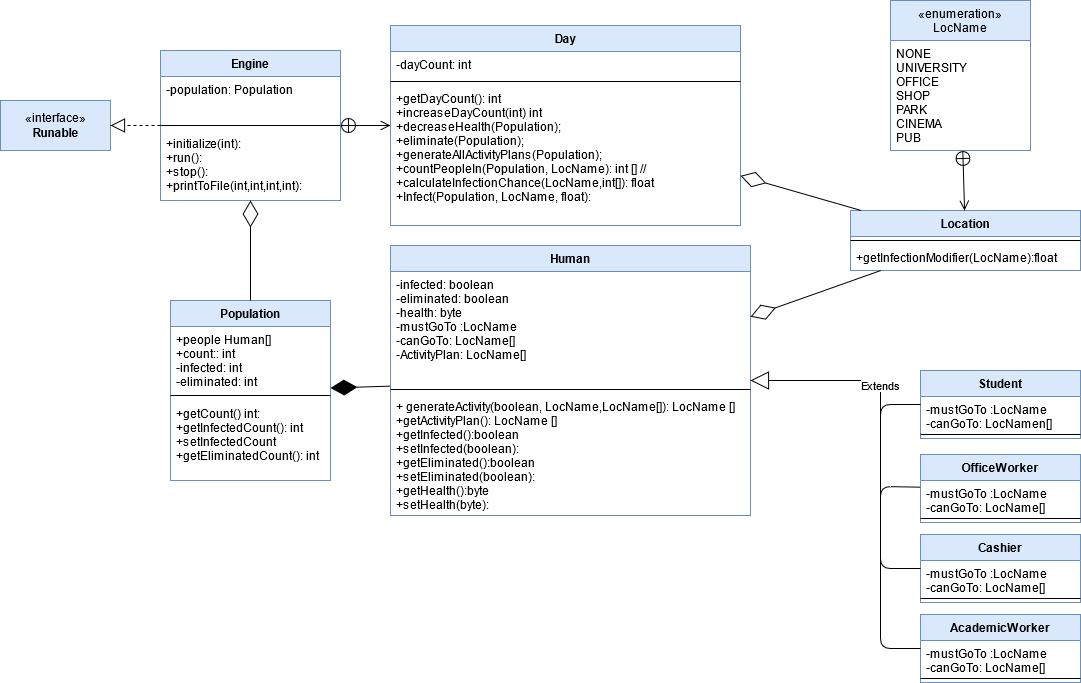

The diagram above was exported from draw.io. Its source (the exported page's mxGraphModel, read from the mxfile embedded in the PNG):
<mxGraphModel dx="1422" dy="1891" grid="1" gridSize="10" guides="1" tooltips="1" connect="1" arrows="1" fold="1" page="1" pageScale="1" pageWidth="850" pageHeight="1100" background="#ffffff" math="0" shadow="0">
  <root>
    <mxCell id="0" />
    <mxCell id="1" parent="0" />
    <mxCell id="qARYJYYxt6mRtkxhTY3r-7" value="Engine" style="swimlane;fontStyle=1;align=center;verticalAlign=top;childLayout=stackLayout;horizontal=1;startSize=26;horizontalStack=0;resizeParent=1;resizeParentMax=0;resizeLast=0;collapsible=1;marginBottom=0;rounded=0;sketch=0;strokeColor=#6c8ebf;fillColor=#dae8fc;" parent="1" vertex="1">
      <mxGeometry x="360" y="-50" width="180" height="150" as="geometry" />
    </mxCell>
    <mxCell id="qARYJYYxt6mRtkxhTY3r-8" value="-population: Population" style="text;strokeColor=none;fillColor=none;align=left;verticalAlign=top;spacingLeft=4;spacingRight=4;overflow=hidden;rotatable=0;points=[[0,0.5],[1,0.5]];portConstraint=eastwest;" parent="qARYJYYxt6mRtkxhTY3r-7" vertex="1">
      <mxGeometry y="26" width="180" height="44" as="geometry" />
    </mxCell>
    <mxCell id="qARYJYYxt6mRtkxhTY3r-9" value="" style="line;strokeWidth=1;fillColor=none;align=left;verticalAlign=middle;spacingTop=-1;spacingLeft=3;spacingRight=3;rotatable=0;labelPosition=right;points=[];portConstraint=eastwest;" parent="qARYJYYxt6mRtkxhTY3r-7" vertex="1">
      <mxGeometry y="70" width="180" height="10" as="geometry" />
    </mxCell>
    <mxCell id="qARYJYYxt6mRtkxhTY3r-10" value="+initialize(int):&#10;+run():&#10;+stop():&#10;+printToFile(int,int,int,int):&#10;&#10;&#10;&#10;" style="text;strokeColor=none;fillColor=none;align=left;verticalAlign=top;spacingLeft=4;spacingRight=4;overflow=hidden;rotatable=0;points=[[0,0.5],[1,0.5]];portConstraint=eastwest;" parent="qARYJYYxt6mRtkxhTY3r-7" vertex="1">
      <mxGeometry y="80" width="180" height="70" as="geometry" />
    </mxCell>
    <mxCell id="qARYJYYxt6mRtkxhTY3r-41" value="Population" style="swimlane;fontStyle=1;align=center;verticalAlign=top;childLayout=stackLayout;horizontal=1;startSize=26;horizontalStack=0;resizeParent=1;resizeParentMax=0;resizeLast=0;collapsible=1;marginBottom=0;fillColor=#dae8fc;strokeColor=#6c8ebf;" parent="1" vertex="1">
      <mxGeometry x="370" y="200" width="160" height="180" as="geometry" />
    </mxCell>
    <mxCell id="qARYJYYxt6mRtkxhTY3r-42" value="+people Human[]&#10;+count:: int&#10;-infected: int&#10;-eliminated: int&#10;&#10;&#10;" style="text;strokeColor=none;fillColor=none;align=left;verticalAlign=top;spacingLeft=4;spacingRight=4;overflow=hidden;rotatable=0;points=[[0,0.5],[1,0.5]];portConstraint=eastwest;" parent="qARYJYYxt6mRtkxhTY3r-41" vertex="1">
      <mxGeometry y="26" width="160" height="64" as="geometry" />
    </mxCell>
    <mxCell id="qARYJYYxt6mRtkxhTY3r-43" value="" style="line;strokeWidth=1;fillColor=none;align=left;verticalAlign=middle;spacingTop=-1;spacingLeft=3;spacingRight=3;rotatable=0;labelPosition=right;points=[];portConstraint=eastwest;" parent="qARYJYYxt6mRtkxhTY3r-41" vertex="1">
      <mxGeometry y="90" width="160" height="10" as="geometry" />
    </mxCell>
    <mxCell id="qARYJYYxt6mRtkxhTY3r-81" value="+getCount() int:&#10;+getInfectedCount(): int&#10;+setInfectedCount&#10;+getEliminatedCount(): int&#10;" style="text;strokeColor=none;fillColor=none;align=left;verticalAlign=top;spacingLeft=4;spacingRight=4;overflow=hidden;rotatable=0;points=[[0,0.5],[1,0.5]];portConstraint=eastwest;" parent="qARYJYYxt6mRtkxhTY3r-41" vertex="1">
      <mxGeometry y="100" width="160" height="80" as="geometry" />
    </mxCell>
    <mxCell id="qARYJYYxt6mRtkxhTY3r-45" value="" style="endArrow=diamondThin;endFill=0;endSize=24;html=1;" parent="1" source="qARYJYYxt6mRtkxhTY3r-41" target="qARYJYYxt6mRtkxhTY3r-7" edge="1">
      <mxGeometry width="160" relative="1" as="geometry">
        <mxPoint x="680" y="159" as="sourcePoint" />
        <mxPoint x="670" y="230" as="targetPoint" />
      </mxGeometry>
    </mxCell>
    <mxCell id="qARYJYYxt6mRtkxhTY3r-47" value="Human" style="swimlane;fontStyle=1;align=center;verticalAlign=top;childLayout=stackLayout;horizontal=1;startSize=26;horizontalStack=0;resizeParent=1;resizeParentMax=0;resizeLast=0;collapsible=1;marginBottom=0;fillColor=#dae8fc;strokeColor=#6c8ebf;" parent="1" vertex="1">
      <mxGeometry x="590" y="145" width="360" height="270" as="geometry">
        <mxRectangle x="590" y="145" width="70" height="26" as="alternateBounds" />
      </mxGeometry>
    </mxCell>
    <mxCell id="qARYJYYxt6mRtkxhTY3r-48" value="-infected: boolean&#10;-eliminated: boolean&#10;-health: byte&#10;-mustGoTo :LocName&#10;-canGoTo: LocName[]&#10;-ActivityPlan: LocName[]" style="text;strokeColor=none;fillColor=none;align=left;verticalAlign=top;spacingLeft=4;spacingRight=4;overflow=hidden;rotatable=0;points=[[0,0.5],[1,0.5]];portConstraint=eastwest;" parent="qARYJYYxt6mRtkxhTY3r-47" vertex="1">
      <mxGeometry y="26" width="360" height="114" as="geometry" />
    </mxCell>
    <mxCell id="qARYJYYxt6mRtkxhTY3r-49" value="" style="line;strokeWidth=1;fillColor=none;align=left;verticalAlign=middle;spacingTop=-1;spacingLeft=3;spacingRight=3;rotatable=0;labelPosition=right;points=[];portConstraint=eastwest;" parent="qARYJYYxt6mRtkxhTY3r-47" vertex="1">
      <mxGeometry y="140" width="360" height="8" as="geometry" />
    </mxCell>
    <mxCell id="qARYJYYxt6mRtkxhTY3r-50" value="+ generateActivity(boolean, LocName,LocName[]): LocName []&#10;+getActivityPlan(): LocName []&#10;+getInfected():boolean&#10;+setInfected(boolean):&#10;+getEliminated():boolean&#10;+setEliminated(boolean):&#10;+getHealth():byte&#10;+setHealth(byte):&#10;&#10;&#10;" style="text;strokeColor=none;fillColor=none;align=left;verticalAlign=top;spacingLeft=4;spacingRight=4;overflow=hidden;rotatable=0;points=[[0,0.5],[1,0.5]];portConstraint=eastwest;" parent="qARYJYYxt6mRtkxhTY3r-47" vertex="1">
      <mxGeometry y="148" width="360" height="122" as="geometry" />
    </mxCell>
    <mxCell id="qARYJYYxt6mRtkxhTY3r-51" value="" style="endArrow=diamondThin;endFill=1;endSize=24;html=1;" parent="1" source="qARYJYYxt6mRtkxhTY3r-47" target="qARYJYYxt6mRtkxhTY3r-41" edge="1">
      <mxGeometry width="160" relative="1" as="geometry">
        <mxPoint x="620" y="330" as="sourcePoint" />
        <mxPoint x="780" y="330" as="targetPoint" />
      </mxGeometry>
    </mxCell>
    <mxCell id="qARYJYYxt6mRtkxhTY3r-54" value="Extends" style="endArrow=block;endSize=16;endFill=0;html=1;" parent="1" target="qARYJYYxt6mRtkxhTY3r-47" edge="1">
      <mxGeometry width="160" relative="1" as="geometry">
        <mxPoint x="1080" y="420" as="sourcePoint" />
        <mxPoint x="940" y="170" as="targetPoint" />
        <Array as="points">
          <mxPoint x="1080" y="280" />
        </Array>
      </mxGeometry>
    </mxCell>
    <mxCell id="qARYJYYxt6mRtkxhTY3r-59" value="«interface»&lt;br&gt;&lt;b&gt;Runable&lt;/b&gt;" style="html=1;fillColor=#dae8fc;strokeColor=#6c8ebf;" parent="1" vertex="1">
      <mxGeometry x="200" width="110" height="50" as="geometry" />
    </mxCell>
    <mxCell id="qARYJYYxt6mRtkxhTY3r-60" value="" style="endArrow=block;dashed=1;endFill=0;endSize=12;html=1;" parent="1" source="qARYJYYxt6mRtkxhTY3r-7" target="qARYJYYxt6mRtkxhTY3r-59" edge="1">
      <mxGeometry width="160" relative="1" as="geometry">
        <mxPoint x="650" y="80" as="sourcePoint" />
        <mxPoint x="810" y="80" as="targetPoint" />
      </mxGeometry>
    </mxCell>
    <mxCell id="qARYJYYxt6mRtkxhTY3r-61" value="Student" style="swimlane;fontStyle=1;align=center;verticalAlign=top;childLayout=stackLayout;horizontal=1;startSize=26;horizontalStack=0;resizeParent=1;resizeParentMax=0;resizeLast=0;collapsible=1;marginBottom=0;fillColor=#dae8fc;strokeColor=#6c8ebf;" parent="1" vertex="1">
      <mxGeometry x="1120" y="270" width="160" height="68" as="geometry" />
    </mxCell>
    <mxCell id="qARYJYYxt6mRtkxhTY3r-62" value="-mustGoTo :LocName&#10;-canGoTo: LocNamen[]" style="text;strokeColor=none;fillColor=none;align=left;verticalAlign=top;spacingLeft=4;spacingRight=4;overflow=hidden;rotatable=0;points=[[0,0.5],[1,0.5]];portConstraint=eastwest;" parent="qARYJYYxt6mRtkxhTY3r-61" vertex="1">
      <mxGeometry y="26" width="160" height="34" as="geometry" />
    </mxCell>
    <mxCell id="qARYJYYxt6mRtkxhTY3r-63" value="" style="line;strokeWidth=1;fillColor=none;align=left;verticalAlign=middle;spacingTop=-1;spacingLeft=3;spacingRight=3;rotatable=0;labelPosition=right;points=[];portConstraint=eastwest;" parent="qARYJYYxt6mRtkxhTY3r-61" vertex="1">
      <mxGeometry y="60" width="160" height="8" as="geometry" />
    </mxCell>
    <mxCell id="qARYJYYxt6mRtkxhTY3r-109" value="«enumeration»&#10;LocName" style="swimlane;fontStyle=0;childLayout=stackLayout;horizontal=1;startSize=40;fillColor=#dae8fc;horizontalStack=0;resizeParent=1;resizeParentMax=0;resizeLast=0;collapsible=1;marginBottom=0;strokeColor=#6c8ebf;" parent="1" vertex="1">
      <mxGeometry x="1090" y="-100" width="140" height="150" as="geometry" />
    </mxCell>
    <mxCell id="qARYJYYxt6mRtkxhTY3r-110" value="NONE&#10;UNIVERSITY&#10;OFFICE&#10;SHOP&#10;PARK&#10;CINEMA&#10;PUB&#10;" style="text;align=left;verticalAlign=top;spacingLeft=4;spacingRight=4;overflow=hidden;rotatable=0;points=[[0,0.5],[1,0.5]];portConstraint=eastwest;" parent="qARYJYYxt6mRtkxhTY3r-109" vertex="1">
      <mxGeometry y="40" width="140" height="110" as="geometry" />
    </mxCell>
    <mxCell id="qARYJYYxt6mRtkxhTY3r-119" value="" style="endArrow=open;startArrow=circlePlus;endFill=0;startFill=0;endSize=8;html=1;" parent="1" source="qARYJYYxt6mRtkxhTY3r-7" target="qARYJYYxt6mRtkxhTY3r-120" edge="1">
      <mxGeometry width="160" relative="1" as="geometry">
        <mxPoint x="781.5992647058824" y="180" as="sourcePoint" />
        <mxPoint x="250" y="25" as="targetPoint" />
      </mxGeometry>
    </mxCell>
    <mxCell id="qARYJYYxt6mRtkxhTY3r-120" value="Day" style="swimlane;fontStyle=1;align=center;verticalAlign=top;childLayout=stackLayout;horizontal=1;startSize=26;horizontalStack=0;resizeParent=1;resizeParentMax=0;resizeLast=0;collapsible=1;marginBottom=0;fillColor=#dae8fc;strokeColor=#6c8ebf;" parent="1" vertex="1">
      <mxGeometry x="590" y="-75" width="350" height="200" as="geometry" />
    </mxCell>
    <mxCell id="qARYJYYxt6mRtkxhTY3r-121" value="-dayCount: int" style="text;strokeColor=none;fillColor=none;align=left;verticalAlign=top;spacingLeft=4;spacingRight=4;overflow=hidden;rotatable=0;points=[[0,0.5],[1,0.5]];portConstraint=eastwest;" parent="qARYJYYxt6mRtkxhTY3r-120" vertex="1">
      <mxGeometry y="26" width="350" height="26" as="geometry" />
    </mxCell>
    <mxCell id="qARYJYYxt6mRtkxhTY3r-122" value="" style="line;strokeWidth=1;fillColor=none;align=left;verticalAlign=middle;spacingTop=-1;spacingLeft=3;spacingRight=3;rotatable=0;labelPosition=right;points=[];portConstraint=eastwest;" parent="qARYJYYxt6mRtkxhTY3r-120" vertex="1">
      <mxGeometry y="52" width="350" height="8" as="geometry" />
    </mxCell>
    <mxCell id="qARYJYYxt6mRtkxhTY3r-123" value="+getDayCount(): int&#10;+increaseDayCount(int) int&#10;+decreaseHealth(Population);&#10;+eliminate(Population);&#10;+generateAllActivityPlans(Population);&#10;+countPeopleIn(Population, LocName): int [] //&#10;+calculateInfectionChance(LocName,int[]): float&#10;+Infect(Population, LocName, float):&#10; &#10;" style="text;strokeColor=none;fillColor=none;align=left;verticalAlign=top;spacingLeft=4;spacingRight=4;overflow=hidden;rotatable=0;points=[[0,0.5],[1,0.5]];portConstraint=eastwest;" parent="qARYJYYxt6mRtkxhTY3r-120" vertex="1">
      <mxGeometry y="60" width="350" height="140" as="geometry" />
    </mxCell>
    <mxCell id="qARYJYYxt6mRtkxhTY3r-124" value="OfficeWorker" style="swimlane;fontStyle=1;align=center;verticalAlign=top;childLayout=stackLayout;horizontal=1;startSize=26;horizontalStack=0;resizeParent=1;resizeParentMax=0;resizeLast=0;collapsible=1;marginBottom=0;fillColor=#dae8fc;strokeColor=#6c8ebf;" parent="1" vertex="1">
      <mxGeometry x="1120" y="354" width="160" height="68" as="geometry" />
    </mxCell>
    <mxCell id="qARYJYYxt6mRtkxhTY3r-125" value="-mustGoTo :LocName&#10;-canGoTo: LocName[]" style="text;strokeColor=none;fillColor=none;align=left;verticalAlign=top;spacingLeft=4;spacingRight=4;overflow=hidden;rotatable=0;points=[[0,0.5],[1,0.5]];portConstraint=eastwest;" parent="qARYJYYxt6mRtkxhTY3r-124" vertex="1">
      <mxGeometry y="26" width="160" height="34" as="geometry" />
    </mxCell>
    <mxCell id="qARYJYYxt6mRtkxhTY3r-126" value="" style="line;strokeWidth=1;fillColor=none;align=left;verticalAlign=middle;spacingTop=-1;spacingLeft=3;spacingRight=3;rotatable=0;labelPosition=right;points=[];portConstraint=eastwest;" parent="qARYJYYxt6mRtkxhTY3r-124" vertex="1">
      <mxGeometry y="60" width="160" height="8" as="geometry" />
    </mxCell>
    <mxCell id="qARYJYYxt6mRtkxhTY3r-128" value="AcademicWorker" style="swimlane;fontStyle=1;align=center;verticalAlign=top;childLayout=stackLayout;horizontal=1;startSize=26;horizontalStack=0;resizeParent=1;resizeParentMax=0;resizeLast=0;collapsible=1;marginBottom=0;fillColor=#dae8fc;strokeColor=#6c8ebf;" parent="1" vertex="1">
      <mxGeometry x="1120" y="514" width="160" height="68" as="geometry" />
    </mxCell>
    <mxCell id="qARYJYYxt6mRtkxhTY3r-129" value="-mustGoTo :LocName&#10;-canGoTo: LocName[]" style="text;strokeColor=none;fillColor=none;align=left;verticalAlign=top;spacingLeft=4;spacingRight=4;overflow=hidden;rotatable=0;points=[[0,0.5],[1,0.5]];portConstraint=eastwest;" parent="qARYJYYxt6mRtkxhTY3r-128" vertex="1">
      <mxGeometry y="26" width="160" height="34" as="geometry" />
    </mxCell>
    <mxCell id="qARYJYYxt6mRtkxhTY3r-130" value="" style="line;strokeWidth=1;fillColor=none;align=left;verticalAlign=middle;spacingTop=-1;spacingLeft=3;spacingRight=3;rotatable=0;labelPosition=right;points=[];portConstraint=eastwest;" parent="qARYJYYxt6mRtkxhTY3r-128" vertex="1">
      <mxGeometry y="60" width="160" height="8" as="geometry" />
    </mxCell>
    <mxCell id="qARYJYYxt6mRtkxhTY3r-131" value="Cashier" style="swimlane;fontStyle=1;align=center;verticalAlign=top;childLayout=stackLayout;horizontal=1;startSize=26;horizontalStack=0;resizeParent=1;resizeParentMax=0;resizeLast=0;collapsible=1;marginBottom=0;fillColor=#dae8fc;strokeColor=#6c8ebf;" parent="1" vertex="1">
      <mxGeometry x="1120" y="434" width="160" height="68" as="geometry" />
    </mxCell>
    <mxCell id="qARYJYYxt6mRtkxhTY3r-132" value="-mustGoTo :LocName&#10;-canGoTo: LocName[]" style="text;strokeColor=none;fillColor=none;align=left;verticalAlign=top;spacingLeft=4;spacingRight=4;overflow=hidden;rotatable=0;points=[[0,0.5],[1,0.5]];portConstraint=eastwest;" parent="qARYJYYxt6mRtkxhTY3r-131" vertex="1">
      <mxGeometry y="26" width="160" height="34" as="geometry" />
    </mxCell>
    <mxCell id="qARYJYYxt6mRtkxhTY3r-133" value="" style="line;strokeWidth=1;fillColor=none;align=left;verticalAlign=middle;spacingTop=-1;spacingLeft=3;spacingRight=3;rotatable=0;labelPosition=right;points=[];portConstraint=eastwest;" parent="qARYJYYxt6mRtkxhTY3r-131" vertex="1">
      <mxGeometry y="60" width="160" height="8" as="geometry" />
    </mxCell>
    <mxCell id="qARYJYYxt6mRtkxhTY3r-134" value="" style="endArrow=none;html=1;fontSize=11;" parent="1" source="qARYJYYxt6mRtkxhTY3r-128" edge="1">
      <mxGeometry width="50" height="50" relative="1" as="geometry">
        <mxPoint x="800" y="354" as="sourcePoint" />
        <mxPoint x="1080" y="426" as="targetPoint" />
        <Array as="points">
          <mxPoint x="1080" y="548" />
        </Array>
      </mxGeometry>
    </mxCell>
    <mxCell id="qARYJYYxt6mRtkxhTY3r-136" value="" style="endArrow=none;html=1;fontSize=11;" parent="1" source="qARYJYYxt6mRtkxhTY3r-131" edge="1">
      <mxGeometry width="50" height="50" relative="1" as="geometry">
        <mxPoint x="1070" y="434" as="sourcePoint" />
        <mxPoint x="1080" y="426" as="targetPoint" />
        <Array as="points">
          <mxPoint x="1080" y="468" />
        </Array>
      </mxGeometry>
    </mxCell>
    <mxCell id="qARYJYYxt6mRtkxhTY3r-137" value="" style="endArrow=none;html=1;fontSize=11;" parent="1" target="qARYJYYxt6mRtkxhTY3r-124" edge="1">
      <mxGeometry width="50" height="50" relative="1" as="geometry">
        <mxPoint x="1080" y="426" as="sourcePoint" />
        <mxPoint x="1120" y="384" as="targetPoint" />
        <Array as="points">
          <mxPoint x="1080" y="386" />
        </Array>
      </mxGeometry>
    </mxCell>
    <mxCell id="qARYJYYxt6mRtkxhTY3r-138" value="" style="endArrow=none;html=1;fontSize=11;" parent="1" source="qARYJYYxt6mRtkxhTY3r-61" edge="1">
      <mxGeometry width="50" height="50" relative="1" as="geometry">
        <mxPoint x="1060" y="276" as="sourcePoint" />
        <mxPoint x="1080" y="426" as="targetPoint" />
        <Array as="points">
          <mxPoint x="1080" y="304" />
        </Array>
      </mxGeometry>
    </mxCell>
    <mxCell id="9AfUEmAJzkK8HqEKDmev-14" value="Location" style="swimlane;fontStyle=1;align=center;verticalAlign=top;childLayout=stackLayout;horizontal=1;startSize=26;horizontalStack=0;resizeParent=1;resizeParentMax=0;resizeLast=0;collapsible=1;marginBottom=0;fillColor=#dae8fc;strokeColor=#6c8ebf;" vertex="1" parent="1">
      <mxGeometry x="1050" y="110" width="230" height="60" as="geometry" />
    </mxCell>
    <mxCell id="9AfUEmAJzkK8HqEKDmev-16" value="" style="line;strokeWidth=1;fillColor=none;align=left;verticalAlign=middle;spacingTop=-1;spacingLeft=3;spacingRight=3;rotatable=0;labelPosition=right;points=[];portConstraint=eastwest;" vertex="1" parent="9AfUEmAJzkK8HqEKDmev-14">
      <mxGeometry y="26" width="230" height="8" as="geometry" />
    </mxCell>
    <mxCell id="9AfUEmAJzkK8HqEKDmev-17" value="+getInfectionModifier(LocName):float" style="text;strokeColor=none;fillColor=none;align=left;verticalAlign=top;spacingLeft=4;spacingRight=4;overflow=hidden;rotatable=0;points=[[0,0.5],[1,0.5]];portConstraint=eastwest;" vertex="1" parent="9AfUEmAJzkK8HqEKDmev-14">
      <mxGeometry y="34" width="230" height="26" as="geometry" />
    </mxCell>
    <mxCell id="9AfUEmAJzkK8HqEKDmev-18" value="" style="endArrow=open;startArrow=circlePlus;endFill=0;startFill=0;endSize=8;html=1;" edge="1" parent="1" source="qARYJYYxt6mRtkxhTY3r-109" target="9AfUEmAJzkK8HqEKDmev-14">
      <mxGeometry width="160" relative="1" as="geometry">
        <mxPoint x="550" y="35" as="sourcePoint" />
        <mxPoint x="600" y="35" as="targetPoint" />
      </mxGeometry>
    </mxCell>
    <mxCell id="9AfUEmAJzkK8HqEKDmev-23" value="" style="endArrow=diamondThin;endFill=0;endSize=24;html=1;" edge="1" parent="1" source="9AfUEmAJzkK8HqEKDmev-14" target="qARYJYYxt6mRtkxhTY3r-47">
      <mxGeometry width="160" relative="1" as="geometry">
        <mxPoint x="720" y="160" as="sourcePoint" />
        <mxPoint x="880" y="160" as="targetPoint" />
      </mxGeometry>
    </mxCell>
    <mxCell id="9AfUEmAJzkK8HqEKDmev-24" value="" style="endArrow=diamondThin;endFill=0;endSize=24;html=1;" edge="1" parent="1" source="9AfUEmAJzkK8HqEKDmev-14" target="qARYJYYxt6mRtkxhTY3r-120">
      <mxGeometry width="160" relative="1" as="geometry">
        <mxPoint x="720" y="160" as="sourcePoint" />
        <mxPoint x="880" y="160" as="targetPoint" />
      </mxGeometry>
    </mxCell>
  </root>
</mxGraphModel>